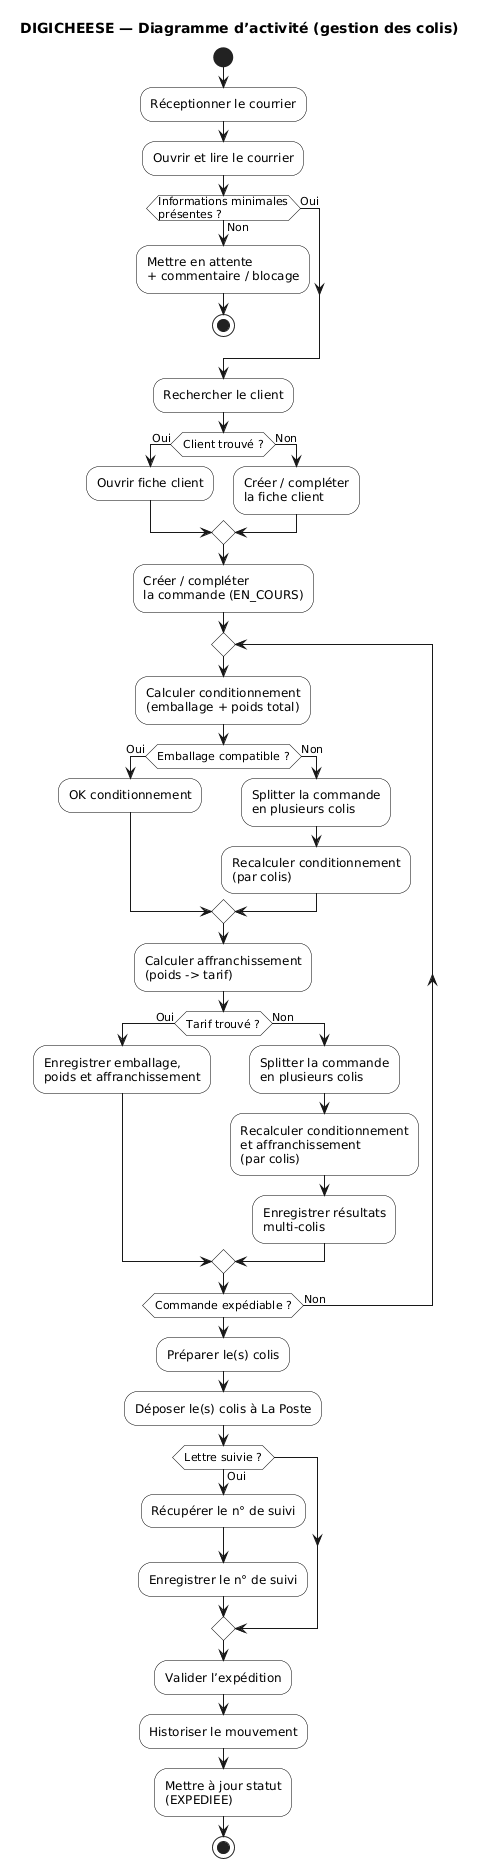

The diagram above was rendered by PlantUML. Its source (embedded in the PNG):
@startuml
title DIGICHEESE — Diagramme d’activité (gestion des colis)
skinparam shadowing false
skinparam activityBorderColor black
skinparam activityBackgroundColor white


start
:Réceptionner le courrier;
:Ouvrir et lire le courrier;

if (Informations minimales\nprésentes ?) then (Oui)
else (Non)
  :Mettre en attente\n+ commentaire / blocage;
  stop
endif


:Rechercher le client;
if (Client trouvé ?) then (Oui)
  :Ouvrir fiche client;
else (Non)
  :Créer / compléter\nla fiche client;
endif

:Créer / compléter\nla commande (EN_COURS);

'=========================================================
' Boucle : on répète tant que la commande n'est pas expédiable.
'=========================================================
repeat
  :Calculer conditionnement\n(emballage + poids total);

  if (Emballage compatible ?) then (Oui)
    :OK conditionnement;
  else (Non)
    :Splitter la commande\nen plusieurs colis;
    :Recalculer conditionnement\n(par colis);
  endif

  :Calculer affranchissement\n(poids -> tarif);

  if (Tarif trouvé ?) then (Oui)
    :Enregistrer emballage,\npoids et affranchissement;
  else (Non)
    :Splitter la commande\nen plusieurs colis;
    :Recalculer conditionnement\net affranchissement\n(par colis);
    :Enregistrer résultats\nmulti-colis;
    
  endif

repeat while (Commande expédiable ?) is (Non)

:Préparer le(s) colis;
:Déposer le(s) colis à La Poste;

if (Lettre suivie ?) then (Oui)
  :Récupérer le n° de suivi;
  :Enregistrer le n° de suivi;
endif
:Valider l’expédition;
:Historiser le mouvement;
:Mettre à jour statut\n(EXPEDIEE);

stop
@enduml